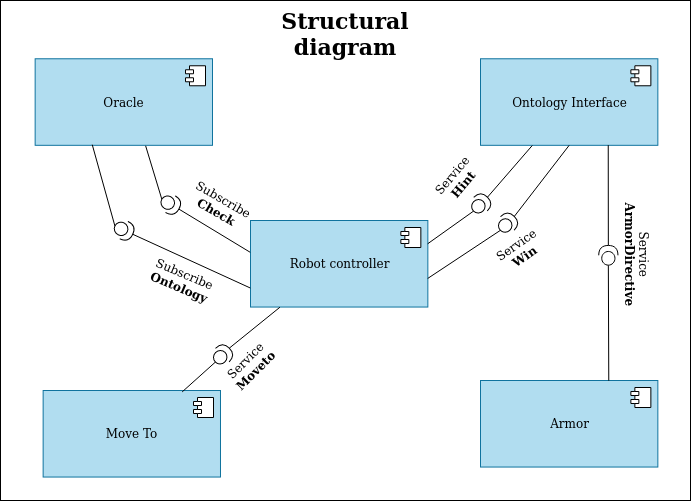

The diagram above was exported from draw.io. Its source (the exported page's mxGraphModel, read from the mxfile embedded in the PNG):
<mxGraphModel dx="782" dy="688" grid="1" gridSize="10" guides="1" tooltips="1" connect="1" arrows="1" fold="1" page="1" pageScale="1" pageWidth="800" pageHeight="800" math="0" shadow="0">
  <root>
    <mxCell id="0" />
    <mxCell id="1" parent="0" />
    <mxCell id="ClTHMnS0Mj7mDxjqcvQh-8" value="" style="group" parent="1" vertex="1" connectable="0">
      <mxGeometry x="55" y="150" width="690" height="500" as="geometry" />
    </mxCell>
    <mxCell id="XTENB4IxsyD9ELqX9Kdw-36" value="" style="whiteSpace=wrap;html=1;fontSize=11;fillColor=default;strokeColor=default;fontColor=default;" parent="ClTHMnS0Mj7mDxjqcvQh-8" vertex="1">
      <mxGeometry width="690" height="500" as="geometry" />
    </mxCell>
    <mxCell id="XTENB4IxsyD9ELqX9Kdw-4" value="Robot controller" style="html=1;dropTarget=0;fillColor=#b1ddf0;strokeColor=#10739e;fontColor=default;" parent="ClTHMnS0Mj7mDxjqcvQh-8" vertex="1">
      <mxGeometry x="250" y="220.0038461538462" width="177.3529411764706" height="86.53846153846155" as="geometry" />
    </mxCell>
    <mxCell id="XTENB4IxsyD9ELqX9Kdw-5" value="" style="shape=module;jettyWidth=8;jettyHeight=4;fillColor=default;strokeColor=default;fontColor=default;" parent="XTENB4IxsyD9ELqX9Kdw-4" vertex="1">
      <mxGeometry x="1" width="20" height="20" relative="1" as="geometry">
        <mxPoint x="-27" y="7" as="offset" />
      </mxGeometry>
    </mxCell>
    <mxCell id="XTENB4IxsyD9ELqX9Kdw-6" value="Oracle" style="html=1;dropTarget=0;fillColor=#b1ddf0;strokeColor=#10739e;fontColor=default;" parent="ClTHMnS0Mj7mDxjqcvQh-8" vertex="1">
      <mxGeometry x="34.64999999999998" y="58.26692307692309" width="177.3529411764706" height="86.53846153846155" as="geometry" />
    </mxCell>
    <mxCell id="XTENB4IxsyD9ELqX9Kdw-7" value="" style="shape=module;jettyWidth=8;jettyHeight=4;fillColor=default;strokeColor=default;fontColor=default;" parent="XTENB4IxsyD9ELqX9Kdw-6" vertex="1">
      <mxGeometry x="1" width="20" height="20" relative="1" as="geometry">
        <mxPoint x="-27" y="7" as="offset" />
      </mxGeometry>
    </mxCell>
    <mxCell id="XTENB4IxsyD9ELqX9Kdw-8" value="Ontology Interface" style="html=1;dropTarget=0;fillColor=#b1ddf0;strokeColor=#10739e;fontColor=default;" parent="ClTHMnS0Mj7mDxjqcvQh-8" vertex="1">
      <mxGeometry x="480.0029411764706" y="58.27153846153851" width="177.3529411764706" height="86.53846153846155" as="geometry" />
    </mxCell>
    <mxCell id="XTENB4IxsyD9ELqX9Kdw-9" value="" style="shape=module;jettyWidth=8;jettyHeight=4;fillColor=default;strokeColor=default;fontColor=default;" parent="XTENB4IxsyD9ELqX9Kdw-8" vertex="1">
      <mxGeometry x="1" width="20" height="20" relative="1" as="geometry">
        <mxPoint x="-27" y="7" as="offset" />
      </mxGeometry>
    </mxCell>
    <mxCell id="XTENB4IxsyD9ELqX9Kdw-15" style="rounded=0;orthogonalLoop=1;jettySize=auto;html=1;exitX=1;exitY=0.5;exitDx=0;exitDy=0;exitPerimeter=0;entryX=0.292;entryY=1.002;entryDx=0;entryDy=0;endArrow=none;endFill=0;strokeColor=default;labelBackgroundColor=default;fontColor=default;fillColor=default;entryPerimeter=0;" parent="ClTHMnS0Mj7mDxjqcvQh-8" source="XTENB4IxsyD9ELqX9Kdw-10" target="XTENB4IxsyD9ELqX9Kdw-8" edge="1">
      <mxGeometry y="-20" as="geometry">
        <mxPoint x="450.0029411764706" y="119.42076923076934" as="targetPoint" />
      </mxGeometry>
    </mxCell>
    <mxCell id="XTENB4IxsyD9ELqX9Kdw-16" style="rounded=0;orthogonalLoop=1;jettySize=auto;html=1;exitX=0;exitY=0.5;exitDx=0;exitDy=0;exitPerimeter=0;entryX=0.999;entryY=0.269;entryDx=0;entryDy=0;endArrow=none;endFill=0;strokeColor=default;labelBackgroundColor=default;fontColor=default;fillColor=default;entryPerimeter=0;" parent="ClTHMnS0Mj7mDxjqcvQh-8" source="XTENB4IxsyD9ELqX9Kdw-10" target="XTENB4IxsyD9ELqX9Kdw-4" edge="1">
      <mxGeometry y="-20" as="geometry">
        <mxPoint x="261.1029411764707" y="119.4230769230769" as="targetPoint" />
      </mxGeometry>
    </mxCell>
    <mxCell id="XTENB4IxsyD9ELqX9Kdw-10" value="" style="shape=providedRequiredInterface;html=1;verticalLabelPosition=bottom;strokeColor=default;labelBackgroundColor=default;fontColor=default;fillColor=default;rotation=-45;" parent="ClTHMnS0Mj7mDxjqcvQh-8" vertex="1">
      <mxGeometry x="470.15529411764703" y="194.03769230769234" width="19.705882352941178" height="19.23076923076923" as="geometry" />
    </mxCell>
    <mxCell id="XTENB4IxsyD9ELqX9Kdw-25" style="rounded=0;orthogonalLoop=1;jettySize=auto;html=1;exitX=0;exitY=0.5;exitDx=0;exitDy=0;exitPerimeter=0;entryX=0.322;entryY=0.993;entryDx=0;entryDy=0;entryPerimeter=0;endArrow=none;endFill=0;fillColor=default;strokeColor=default;fontColor=default;" parent="ClTHMnS0Mj7mDxjqcvQh-8" source="XTENB4IxsyD9ELqX9Kdw-19" target="XTENB4IxsyD9ELqX9Kdw-6" edge="1">
      <mxGeometry as="geometry">
        <mxPoint x="132.69941176470581" y="361.78846153846155" as="targetPoint" />
      </mxGeometry>
    </mxCell>
    <mxCell id="XTENB4IxsyD9ELqX9Kdw-26" style="rounded=0;orthogonalLoop=1;jettySize=auto;html=1;exitX=1;exitY=0.5;exitDx=0;exitDy=0;exitPerimeter=0;endArrow=none;endFill=0;entryX=-0.001;entryY=0.78;entryDx=0;entryDy=0;entryPerimeter=0;fillColor=default;strokeColor=default;fontColor=default;" parent="ClTHMnS0Mj7mDxjqcvQh-8" source="XTENB4IxsyD9ELqX9Kdw-19" target="XTENB4IxsyD9ELqX9Kdw-4" edge="1">
      <mxGeometry as="geometry">
        <mxPoint x="131.99" y="183.0384615384615" as="targetPoint" />
      </mxGeometry>
    </mxCell>
    <mxCell id="XTENB4IxsyD9ELqX9Kdw-19" value="" style="shape=providedRequiredInterface;html=1;verticalLabelPosition=bottom;rotation=25;fillColor=default;strokeColor=default;fontColor=default;" parent="ClTHMnS0Mj7mDxjqcvQh-8" vertex="1">
      <mxGeometry x="113.47647058823532" y="220.00230769230774" width="19.705882352941178" height="19.23076923076923" as="geometry" />
    </mxCell>
    <mxCell id="XTENB4IxsyD9ELqX9Kdw-24" style="rounded=0;orthogonalLoop=1;jettySize=auto;html=1;exitX=0;exitY=0.5;exitDx=0;exitDy=0;exitPerimeter=0;endArrow=none;endFill=0;strokeColor=default;labelBackgroundColor=default;fontColor=default;fillColor=default;entryX=0.623;entryY=1.006;entryDx=0;entryDy=0;entryPerimeter=0;" parent="ClTHMnS0Mj7mDxjqcvQh-8" source="XTENB4IxsyD9ELqX9Kdw-20" target="XTENB4IxsyD9ELqX9Kdw-6" edge="1">
      <mxGeometry as="geometry">
        <mxPoint x="140" y="140" as="targetPoint" />
      </mxGeometry>
    </mxCell>
    <mxCell id="XTENB4IxsyD9ELqX9Kdw-27" style="rounded=0;orthogonalLoop=1;jettySize=auto;html=1;exitX=1;exitY=0.5;exitDx=0;exitDy=0;exitPerimeter=0;endArrow=none;endFill=0;entryX=-0.002;entryY=0.367;entryDx=0;entryDy=0;entryPerimeter=0;strokeColor=default;labelBackgroundColor=default;fontColor=default;fillColor=default;" parent="ClTHMnS0Mj7mDxjqcvQh-8" source="XTENB4IxsyD9ELqX9Kdw-20" target="XTENB4IxsyD9ELqX9Kdw-4" edge="1">
      <mxGeometry as="geometry">
        <mxPoint x="210.73470588235296" y="182.86538461538464" as="targetPoint" />
      </mxGeometry>
    </mxCell>
    <mxCell id="XTENB4IxsyD9ELqX9Kdw-20" value="" style="shape=providedRequiredInterface;html=1;verticalLabelPosition=bottom;rotation=30;strokeColor=default;labelBackgroundColor=default;fontColor=default;fillColor=default;" parent="ClTHMnS0Mj7mDxjqcvQh-8" vertex="1">
      <mxGeometry x="160" y="194.0423076923077" width="19.705882352941178" height="19.23076923076923" as="geometry" />
    </mxCell>
    <mxCell id="XTENB4IxsyD9ELqX9Kdw-37" value="Structural diagram" style="text;html=1;strokeColor=none;fillColor=default;align=center;verticalAlign=middle;whiteSpace=wrap;rounded=0;fontSize=22;fontStyle=1;fontColor=default;labelBackgroundColor=default;" parent="ClTHMnS0Mj7mDxjqcvQh-8" vertex="1">
      <mxGeometry x="230" y="19.230000000000018" width="230" height="28.85" as="geometry" />
    </mxCell>
    <mxCell id="N-4-uDSB9bu5y9uMEOJE-31" value="Armor" style="html=1;dropTarget=0;fillColor=#b1ddf0;strokeColor=#10739e;fontColor=default;" parent="ClTHMnS0Mj7mDxjqcvQh-8" vertex="1">
      <mxGeometry x="480.0029411764706" y="380.0015384615384" width="177.3529411764706" height="86.53846153846155" as="geometry" />
    </mxCell>
    <mxCell id="N-4-uDSB9bu5y9uMEOJE-32" value="" style="shape=module;jettyWidth=8;jettyHeight=4;fillColor=default;strokeColor=default;fontColor=default;" parent="N-4-uDSB9bu5y9uMEOJE-31" vertex="1">
      <mxGeometry x="1" width="20" height="20" relative="1" as="geometry">
        <mxPoint x="-27" y="7" as="offset" />
      </mxGeometry>
    </mxCell>
    <mxCell id="N-4-uDSB9bu5y9uMEOJE-33" style="rounded=0;orthogonalLoop=1;jettySize=auto;html=1;exitX=1;exitY=0.5;exitDx=0;exitDy=0;exitPerimeter=0;entryX=0.5;entryY=1;entryDx=0;entryDy=0;endArrow=none;endFill=0;strokeColor=default;labelBackgroundColor=default;fontColor=default;fillColor=default;" parent="ClTHMnS0Mj7mDxjqcvQh-8" source="N-4-uDSB9bu5y9uMEOJE-35" target="XTENB4IxsyD9ELqX9Kdw-8" edge="1">
      <mxGeometry y="15" as="geometry">
        <mxPoint x="450.0029411764706" y="154.42076923076934" as="targetPoint" />
      </mxGeometry>
    </mxCell>
    <mxCell id="N-4-uDSB9bu5y9uMEOJE-34" style="rounded=0;orthogonalLoop=1;jettySize=auto;html=1;exitX=0;exitY=0.5;exitDx=0;exitDy=0;exitPerimeter=0;endArrow=none;endFill=0;strokeColor=default;labelBackgroundColor=default;fontColor=default;fillColor=default;entryX=0.999;entryY=0.67;entryDx=0;entryDy=0;entryPerimeter=0;" parent="ClTHMnS0Mj7mDxjqcvQh-8" source="N-4-uDSB9bu5y9uMEOJE-35" target="XTENB4IxsyD9ELqX9Kdw-4" edge="1">
      <mxGeometry y="15" as="geometry">
        <mxPoint x="261" y="154" as="targetPoint" />
      </mxGeometry>
    </mxCell>
    <mxCell id="N-4-uDSB9bu5y9uMEOJE-35" value="" style="shape=providedRequiredInterface;html=1;verticalLabelPosition=bottom;strokeColor=default;labelBackgroundColor=default;fontColor=default;fillColor=default;rotation=-45;" parent="ClTHMnS0Mj7mDxjqcvQh-8" vertex="1">
      <mxGeometry x="496.99529411764706" y="213.2676923076923" width="19.705882352941178" height="19.23076923076923" as="geometry" />
    </mxCell>
    <mxCell id="N-4-uDSB9bu5y9uMEOJE-36" style="rounded=0;orthogonalLoop=1;jettySize=auto;html=1;exitX=0;exitY=0.5;exitDx=0;exitDy=0;exitPerimeter=0;entryX=0.509;entryY=0.002;entryDx=0;entryDy=0;entryPerimeter=0;endArrow=none;endFill=0;strokeColor=default;labelBackgroundColor=default;fontColor=default;fillColor=default;" parent="ClTHMnS0Mj7mDxjqcvQh-8" source="N-4-uDSB9bu5y9uMEOJE-38" edge="1">
      <mxGeometry x="367" as="geometry">
        <mxPoint x="608.2755882352942" y="380.1746153846152" as="targetPoint" />
      </mxGeometry>
    </mxCell>
    <mxCell id="N-4-uDSB9bu5y9uMEOJE-37" style="rounded=0;orthogonalLoop=1;jettySize=auto;html=1;exitX=1;exitY=0.5;exitDx=0;exitDy=0;exitPerimeter=0;endArrow=none;endFill=0;entryX=0.506;entryY=0.998;entryDx=0;entryDy=0;entryPerimeter=0;strokeColor=default;labelBackgroundColor=default;fontColor=default;fillColor=default;" parent="ClTHMnS0Mj7mDxjqcvQh-8" source="N-4-uDSB9bu5y9uMEOJE-38" edge="1">
      <mxGeometry x="367" as="geometry">
        <mxPoint x="607.7435294117647" y="144.63692307692315" as="targetPoint" />
      </mxGeometry>
    </mxCell>
    <mxCell id="N-4-uDSB9bu5y9uMEOJE-38" value="" style="shape=providedRequiredInterface;html=1;verticalLabelPosition=bottom;rotation=-90;strokeColor=default;labelBackgroundColor=default;fontColor=default;fillColor=default;" parent="ClTHMnS0Mj7mDxjqcvQh-8" vertex="1">
      <mxGeometry x="598" y="245.19230769230774" width="19.705882352941178" height="19.23076923076923" as="geometry" />
    </mxCell>
    <mxCell id="N-4-uDSB9bu5y9uMEOJE-39" value="&lt;font style=&quot;font-size: 12px&quot;&gt;Service&lt;br&gt;&lt;b&gt;Hint&lt;/b&gt;&lt;/font&gt;" style="text;html=1;strokeColor=none;fillColor=default;align=center;verticalAlign=middle;whiteSpace=wrap;rounded=0;labelBackgroundColor=default;fontColor=default;spacing=2;rotation=-50;" parent="ClTHMnS0Mj7mDxjqcvQh-8" vertex="1">
      <mxGeometry x="427.3499999999999" y="164.04000000000002" width="60" height="30" as="geometry" />
    </mxCell>
    <mxCell id="N-4-uDSB9bu5y9uMEOJE-40" value="Service&lt;br&gt;&lt;b&gt;Win&lt;/b&gt;" style="text;html=1;strokeColor=none;fillColor=default;align=center;verticalAlign=middle;whiteSpace=wrap;rounded=0;labelBackgroundColor=default;fontSize=12;fontColor=default;rotation=325;" parent="ClTHMnS0Mj7mDxjqcvQh-8" vertex="1">
      <mxGeometry x="489.8599999999999" y="235.00000000000006" width="60" height="30" as="geometry" />
    </mxCell>
    <mxCell id="N-4-uDSB9bu5y9uMEOJE-41" value="Service&lt;br&gt;&lt;b&gt;ArmorDirective&lt;/b&gt;" style="text;html=1;strokeColor=none;fillColor=default;align=center;verticalAlign=middle;whiteSpace=wrap;rounded=0;labelBackgroundColor=default;fontSize=12;fontColor=default;rotation=90;" parent="ClTHMnS0Mj7mDxjqcvQh-8" vertex="1">
      <mxGeometry x="608" y="239.22999999999996" width="60" height="30" as="geometry" />
    </mxCell>
    <mxCell id="N-4-uDSB9bu5y9uMEOJE-43" value="Subscribe&lt;br&gt;&lt;b&gt;Ontology&lt;/b&gt;" style="text;html=1;strokeColor=none;fillColor=default;align=center;verticalAlign=middle;whiteSpace=wrap;rounded=0;labelBackgroundColor=default;fontSize=12;fontColor=default;rotation=23;" parent="ClTHMnS0Mj7mDxjqcvQh-8" vertex="1">
      <mxGeometry x="152" y="264.9999999999999" width="60" height="30" as="geometry" />
    </mxCell>
    <mxCell id="N-4-uDSB9bu5y9uMEOJE-44" value="Subscribe&lt;br&gt;&lt;b&gt;Check&lt;/b&gt;" style="text;html=1;strokeColor=none;fillColor=none;align=center;verticalAlign=middle;whiteSpace=wrap;rounded=0;labelBackgroundColor=default;fontSize=12;fontColor=default;rotation=30;" parent="ClTHMnS0Mj7mDxjqcvQh-8" vertex="1">
      <mxGeometry x="190" y="189.99999999999994" width="60" height="30" as="geometry" />
    </mxCell>
    <mxCell id="ClTHMnS0Mj7mDxjqcvQh-2" style="rounded=0;orthogonalLoop=1;jettySize=auto;html=1;exitX=1;exitY=0.5;exitDx=0;exitDy=0;exitPerimeter=0;endArrow=none;endFill=0;entryX=0.166;entryY=1.002;entryDx=0;entryDy=0;entryPerimeter=0;strokeColor=default;labelBackgroundColor=default;fontColor=default;fillColor=default;" parent="ClTHMnS0Mj7mDxjqcvQh-8" source="ClTHMnS0Mj7mDxjqcvQh-3" target="XTENB4IxsyD9ELqX9Kdw-4" edge="1">
      <mxGeometry x="-149" y="86.37" as="geometry">
        <mxPoint x="91.74352941176494" y="231.00692307692316" as="targetPoint" />
      </mxGeometry>
    </mxCell>
    <mxCell id="ClTHMnS0Mj7mDxjqcvQh-3" value="" style="shape=providedRequiredInterface;html=1;verticalLabelPosition=bottom;rotation=-45;strokeColor=default;labelBackgroundColor=default;fontColor=default;fillColor=default;" parent="ClTHMnS0Mj7mDxjqcvQh-8" vertex="1">
      <mxGeometry x="212" y="345.0023076923078" width="19.705882352941178" height="19.23076923076923" as="geometry" />
    </mxCell>
    <mxCell id="ClTHMnS0Mj7mDxjqcvQh-4" value="Service&lt;br&gt;&lt;b&gt;Moveto&lt;/b&gt;" style="text;html=1;strokeColor=none;fillColor=default;align=center;verticalAlign=middle;whiteSpace=wrap;rounded=0;labelBackgroundColor=default;fontSize=12;fontColor=default;rotation=-45;" parent="ClTHMnS0Mj7mDxjqcvQh-8" vertex="1">
      <mxGeometry x="220" y="349.9999999999999" width="60" height="30" as="geometry" />
    </mxCell>
    <mxCell id="ClTHMnS0Mj7mDxjqcvQh-5" value="Move To" style="html=1;dropTarget=0;fillColor=#b1ddf0;strokeColor=#10739e;fontColor=default;" parent="ClTHMnS0Mj7mDxjqcvQh-8" vertex="1">
      <mxGeometry x="42.64294117647057" y="390.0015384615384" width="177.3529411764706" height="86.53846153846155" as="geometry" />
    </mxCell>
    <mxCell id="ClTHMnS0Mj7mDxjqcvQh-6" value="" style="shape=module;jettyWidth=8;jettyHeight=4;fillColor=default;strokeColor=default;fontColor=default;" parent="ClTHMnS0Mj7mDxjqcvQh-5" vertex="1">
      <mxGeometry x="1" width="20" height="20" relative="1" as="geometry">
        <mxPoint x="-27" y="7" as="offset" />
      </mxGeometry>
    </mxCell>
    <mxCell id="ClTHMnS0Mj7mDxjqcvQh-1" style="rounded=0;orthogonalLoop=1;jettySize=auto;html=1;exitX=0;exitY=0.5;exitDx=0;exitDy=0;exitPerimeter=0;entryX=0.784;entryY=0.016;entryDx=0;entryDy=0;entryPerimeter=0;endArrow=none;endFill=0;strokeColor=default;labelBackgroundColor=default;fontColor=default;fillColor=default;" parent="ClTHMnS0Mj7mDxjqcvQh-8" source="ClTHMnS0Mj7mDxjqcvQh-3" target="ClTHMnS0Mj7mDxjqcvQh-5" edge="1">
      <mxGeometry x="-149" y="86.37" as="geometry">
        <mxPoint x="92.27558823529398" y="466.5446153846152" as="targetPoint" />
      </mxGeometry>
    </mxCell>
  </root>
</mxGraphModel>